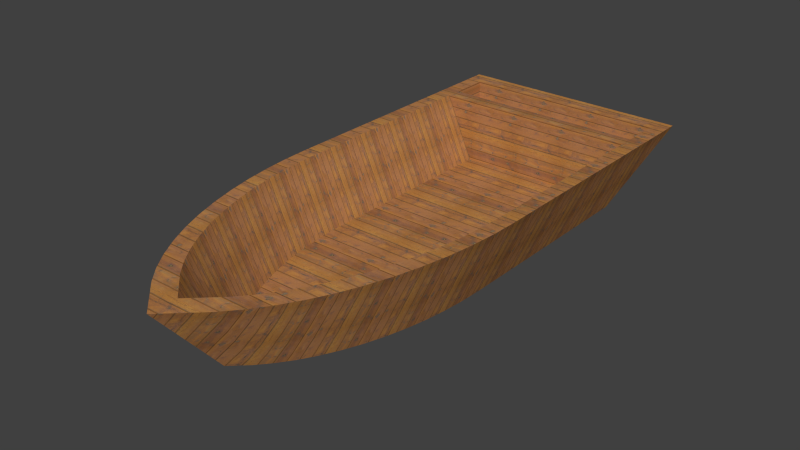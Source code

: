 # Source: holzboot.blend  (saved by Blender 2.72.0; exported with 4.5.12 LTS)
import bpy
from mathutils import Matrix  # noqa: F401  (used for matrix-valued properties, if any)

bpy.ops.wm.read_factory_settings(use_empty=True)
scene = bpy.context.scene
scene.name = 'Scene'

# ---- collections
col_collection_1 = bpy.data.collections.new('Collection 1'); scene.collection.children.link(col_collection_1)

# ---- images (referenced by path relative to the original .blend; pixels are not part of the script)
import os
ASSET_DIR = os.environ.get("B2B_ASSET_DIR", "")  # directory of the original .blend (textures are referenced by path, not embedded)
HERE = os.path.dirname(os.path.abspath(__file__))  # packed textures are extracted next to this script under _unpacked/

def load_image(name, relpath, width, height, colorspace="sRGB"):
    """Load a texture the original file referenced (path relative to the .blend, or extracted next to this script)."""
    p = next((c for c in (os.path.join(HERE, relpath), os.path.join(ASSET_DIR, relpath)) if relpath and os.path.exists(c)), "")
    if p:
        img = bpy.data.images.load(p, check_existing=True)
        img.name = name
    else:  # same state as the original file: an image datablock whose file is absent (Cycles renders it pink)
        img = bpy.data.images.new(name, width, height)
        img.source = "FILE"
        img.filepath = "//" + (relpath or name)
    img.colorspace_settings.name = colorspace
    return img
img_wood_planks_jpg = load_image('wood_planks.jpg', '_unpacked/wood_planks.e8730466.jpg', 900, 900, 'sRGB')

# ---- materials (node trees are filled in below, after node groups)
mat_material_001 = bpy.data.materials.new('Material.001')
mat_material_001.alpha_threshold = 0.0
mat_material_001.roughness = 0.5

# ---- material node trees
mat_material_001.use_nodes = True; mat_material_001.node_tree.nodes.clear()
_N = mat_material_001.node_tree.nodes; _L = mat_material_001.node_tree.links
n0 = _N.new('ShaderNodeOutputMaterial'); n0.name = 'Material Output'; n0.location = (300, 300)
n1 = _N.new('ShaderNodeBsdfDiffuse'); n1.name = 'Diffuse BSDF'; n1.location = (10, 300)
n2 = _N.new('ShaderNodeTexImage'); n2.name = 'Image Texture'; n2.location = (-180, 300)
n2.width = 140
n2.image = img_wood_planks_jpg
_L.new(n1.outputs[0], n0.inputs[0])
_L.new(n2.outputs[0], n1.inputs[0])
n0.is_active_output = True

# ---- world
world_world = bpy.data.worlds.new('World'); scene.world = world_world
world_world.color = (0.05088, 0.05088, 0.05088)
world_world.use_sun_shadow = False
world_world.sun_shadow_jitter_overblur = 0.0
world_world.cycles.sampling_method = 'MANUAL'
world_world.cycles.sample_map_resolution = 256

# ---- meshes
me_barco = bpy.data.meshes.new('Barco')
me_barco.from_pydata([(-2.027e-06, -1.416, -0.3527), (-2.146e-06, -2.05, 0.3878), (-0.298, -1.772, 0.3878), (-0.1227, -1.302, -0.3527), (0.1227, -1.302, -0.3527), (0.298, -1.772, 0.3878), (0.2386, -1.169, -0.3527), (0.4391, -1.61, 0.3878), (0.3467, -1.019, -0.3527), (0.5707, -1.428, 0.3878), (0.4459, -0.8533, -0.3527), (0.6917, -1.226, 0.3878), (0.5357, -0.6728, -0.3527), (0.8009, -1.006, 0.3878), (0.615, -0.4794, -0.3527), (0.8975, -0.7704, 0.3878), (0.6833, -0.2745, -0.3527), (0.9808, -0.521, 0.3878), (0.74, -0.06008, -0.3527), (1.05, -0.2598, 0.3878), (0.7847, 0.1622, -0.3527), (1.104, 0.01087, 0.3878), (0.8168, 0.3903, -0.3527), (1.143, 0.2887, 0.3878), (0.8362, 0.6224, -0.3527), (1.167, 0.5714, 0.3878), (0.8427, 0.8565, -0.3527), (1.174, 0.8438, 0.3878), (0.8427, 3.129, -0.3527), (1.174, 3.129, 0.3878), (-0.8427, 3.129, -0.3527), (-0.2386, -1.169, -0.3527), (-0.3466, -1.019, -0.3527), (-0.4459, -0.8533, -0.3527), (-0.5357, -0.6728, -0.3527), (-0.615, -0.4794, -0.3527), (-0.6833, -0.2745, -0.3527), (-0.74, -0.06008, -0.3527), (-0.7847, 0.1622, -0.3527), (-0.8168, 0.3903, -0.3527), (-0.8362, 0.6224, -0.3527), (-0.8427, 0.8565, -0.3527), (-1.174, 3.129, 0.3878), (-1.174, 0.8438, 0.3878), (-1.34, 0.8374, 0.3878), (-1.174, 3.3, 0.3878), (-1.174, 3.751, 0.3878), (-1.34, 3.959, 0.3878), (1.174, 3.751, 0.3878), (1.34, 3.959, 0.3878), (1.34, 0.8374, 0.3878), (0.9512, 3.31, -0.5022), (0.9512, 0.8524, -0.5022), (-0.9512, 3.31, -0.5022), (-0.9512, 0.8524, -0.5022), (-1.332, 0.5459, 0.3878), (-0.9444, 0.6057, -0.5022), (-1.307, 0.2379, 0.3878), (-0.9236, 0.3571, -0.5022), (-1.264, -0.06477, 0.3878), (-0.8892, 0.1127, -0.5022), (-1.205, -0.3597, 0.3878), (-0.8414, -0.1254, -0.5022), (-1.129, -0.6442, 0.3878), (-0.7806, -0.3551, -0.5022), (-1.039, -0.9159, 0.3878), (-0.7074, -0.5745, -0.5022), (-0.9335, -1.173, 0.3878), (-0.6224, -0.7818, -0.5022), (-0.8145, -1.412, 0.3878), (-0.5263, -0.9751, -0.5022), (-0.6827, -1.632, 0.3878), (-0.4199, -1.153, -0.5022), (-0.5394, -1.831, 0.3878), (-0.3042, -1.313, -0.5022), (-0.3856, -2.007, 0.3878), (-0.1801, -1.456, -0.5022), (-2.146e-06, -2.367, 0.3878), (-2.027e-06, -1.623, -0.5022), (0.3856, -2.007, 0.3878), (0.18, -1.456, -0.5022), (0.5394, -1.831, 0.3878), (0.3042, -1.313, -0.5022), (0.6828, -1.632, 0.3878), (0.4199, -1.153, -0.5022), (0.8145, -1.412, 0.3878), (0.5263, -0.9751, -0.5022), (0.9335, -1.173, 0.3878), (0.6224, -0.7818, -0.5022), (1.039, -0.9159, 0.3878), (0.7074, -0.5745, -0.5022), (1.129, -0.6442, 0.3878), (0.7806, -0.3551, -0.5022), (1.205, -0.3597, 0.3878), (0.8414, -0.1254, -0.5022), (1.264, -0.06477, 0.3878), (0.8892, 0.1127, -0.5022), (1.307, 0.2379, 0.3878), (0.9236, 0.3571, -0.5022), (1.332, 0.5459, 0.3878), (0.9444, 0.6057, -0.5022), (1.174, 3.3, 0.3878), (1.174, 3.3, 0.1478), (1.174, 3.751, 0.1478), (-1.174, 3.3, 0.1478), (-1.174, 3.751, 0.1478), (-0.4391, -1.61, 0.3878), (-0.5707, -1.428, 0.3878), (-0.6916, -1.226, 0.3878), (-0.8009, -1.006, 0.3878), (-0.8975, -0.7704, 0.3878), (-0.9808, -0.521, 0.3878), (-1.05, -0.2598, 0.3878), (-1.104, 0.01087, 0.3878), (-1.143, 0.2887, 0.3878), (-1.167, 0.5714, 0.3878)], [], [(0, 3, 2, 1), (1, 5, 4, 0), (6, 4, 5, 7), (8, 6, 7, 9), (10, 8, 9, 11), (12, 10, 11, 13), (14, 12, 13, 15), (16, 14, 15, 17), (18, 16, 17, 19), (20, 18, 19, 21), (22, 20, 21, 23), (24, 22, 23, 25), (26, 24, 25, 27), (26, 27, 29, 28), (29, 42, 30, 28), (43, 41, 30, 42), (42, 29, 101, 45, 46, 47, 44, 43), (1, 2, 73, 75), (49, 50, 52, 51), (47, 49, 51, 53), (44, 47, 53, 54), (55, 44, 54, 56), (57, 55, 56, 58), (59, 57, 58, 60), (61, 59, 60, 62), (63, 61, 62, 64), (65, 63, 64, 66), (67, 65, 66, 68), (69, 67, 68, 70), (71, 69, 70, 72), (73, 71, 72, 74), (75, 73, 74, 76), (77, 75, 76, 78), (79, 77, 78, 80), (81, 79, 80, 82), (83, 81, 82, 84), (85, 83, 84, 86), (87, 85, 86, 88), (89, 87, 88, 90), (91, 89, 90, 92), (93, 91, 92, 94), (95, 93, 94, 96), (97, 95, 96, 98), (99, 97, 98, 100), (50, 99, 100, 52), (115, 43, 44, 55), (48, 103, 102, 101), (101, 102, 104, 45), (46, 48, 49, 47), (45, 104, 105, 46), (46, 105, 103, 48), (103, 105, 104, 102), (23, 21, 95, 97), (21, 19, 93, 95), (19, 17, 91, 93), (17, 15, 89, 91), (15, 13, 87, 89), (13, 11, 85, 87), (11, 9, 83, 85), (83, 9, 7, 5, 81), (25, 23, 97, 99), (1, 77, 79), (75, 77, 1), (5, 1, 79, 81), (2, 106, 107, 71, 73), (107, 108, 69, 71), (108, 109, 67, 69), (109, 110, 65, 67), (110, 111, 63, 65), (111, 112, 61, 63), (112, 113, 59, 61), (113, 114, 57, 59), (114, 115, 55, 57), (40, 41, 43, 115), (39, 40, 115, 114), (38, 39, 114, 113), (37, 38, 113, 112), (36, 37, 112, 111), (35, 36, 111, 110), (34, 35, 110, 109), (33, 34, 109, 108), (32, 33, 108, 107), (31, 32, 107, 106), (3, 31, 106, 2), (51, 52, 100, 98, 96, 94, 92, 90, 88, 86, 84, 82, 80, 78, 76, 74, 72, 70, 68, 66, 64, 62, 60, 58, 56, 54, 53), (48, 101, 29, 27, 50, 49), (41, 40, 39, 38, 37, 36, 35, 34, 33, 32, 31, 3, 0, 4, 6, 8, 10, 12, 14, 16, 18, 20, 22, 24, 26, 28, 30), (50, 27, 25, 99)])
_uv = me_barco.uv_layers.new(name='UVMap')
_uv.uv.foreach_set('vector', [1.667, 4.431, 1.667, 4.194, -0.2654, 5.17, -0.2654, 5.747, -0.2654, 5.747, -0.2654, 5.17, 1.667, 4.194, 1.667, 4.431, 1.667, 3.918, 1.667, 4.194, -0.2654, 5.17, -0.2654, 4.835, 1.667, 3.606, 1.667, 3.918, -0.2654, 4.835, -0.2654, 4.455, 1.667, 3.262, 1.667, 3.606, -0.2654, 4.455, -0.2654, 4.036, 1.667, 2.887, 1.667, 3.262, -0.2654, 4.036, -0.2654, 3.579, 1.667, 2.485, 1.667, 2.887, -0.2654, 3.579, -0.2654, 3.09, 1.667, 2.06, 1.667, 2.485, -0.2654, 3.09, -0.2654, 2.572, 1.667, 1.614, 1.667, 2.06, -0.2654, 2.572, -0.2654, 2.029, 1.667, 1.153, 1.667, 1.614, -0.2654, 2.029, -0.2654, 1.467, 1.667, 0.679, 1.667, 1.153, -0.2654, 1.467, -0.2654, 0.89, 1.667, 0.1969, 1.667, 0.679, -0.2654, 0.89, -0.2654, 0.3028, 1.667, -0.2893, 1.667, 0.1969, -0.2654, 0.3028, -0.2654, -0.2628, 1.667, -0.2893, -0.2654, -0.2628, -0.2654, -5.01, 1.667, -5.01, 1.985, 0.853, -1.667, 0.853, -1.151, -0.2017, 1.47, -0.2017, -0.2654, -0.2628, 1.667, -0.2893, 1.667, -5.01, -0.2654, -5.01, 2.424, -1.906, -1.111, -1.906, -1.111, -2.076, 2.424, -2.076, 2.424, -2.525, 2.673, -2.732, 2.673, 0.3742, 2.424, 0.3679, 0.6563, 3.247, 1.105, 2.971, 1.468, 3.03, 1.237, 3.205, -0.2871, -4.885, -0.2871, 0.3699, 1.596, 0.3447, 1.596, -3.793, -1.925, 0.853, 2.243, 0.853, 1.638, -0.4145, -1.32, -0.4145, -0.2871, 0.3699, -0.2871, -4.885, 1.596, -3.793, 1.596, 0.3447, -0.2871, 0.8606, -0.2871, 0.3699, 1.596, 0.3447, 1.596, 0.7599, -0.2871, 1.379, -0.2871, 0.8606, 1.596, 0.7599, 1.596, 1.178, -0.2871, 1.889, -0.2871, 1.379, 1.596, 1.178, 1.596, 1.59, -0.2871, 2.385, -0.2871, 1.889, 1.596, 1.59, 1.596, 1.991, -0.2871, 2.864, -0.2871, 2.385, 1.596, 1.991, 1.596, 2.377, -0.2871, 3.321, -0.2871, 2.864, 1.596, 2.377, 1.596, 2.747, -0.2871, 3.754, -0.2871, 3.321, 1.596, 2.747, 1.596, 3.096, -0.2871, 4.157, -0.2871, 3.754, 1.596, 3.096, 1.596, 3.421, -0.2871, 4.527, -0.2871, 4.157, 1.596, 3.421, 1.596, 3.72, -0.2871, 4.862, -0.2871, 4.527, 1.596, 3.72, 1.596, 3.991, -0.2871, 5.159, -0.2871, 4.862, 1.596, 3.991, 1.596, 4.23, -0.2871, 5.764, -0.2871, 5.159, 1.596, 4.23, 1.596, 4.512, -0.2871, 5.159, -0.2871, 5.764, 1.596, 4.512, 1.596, 4.23, -0.2871, 4.862, -0.2871, 5.159, 1.596, 4.23, 1.596, 3.991, -0.2871, 4.527, -0.2871, 4.862, 1.596, 3.991, 1.596, 3.72, -0.2871, 4.157, -0.2871, 4.527, 1.596, 3.72, 1.596, 3.421, -0.2871, 3.754, -0.2871, 4.157, 1.596, 3.421, 1.596, 3.096, -0.2871, 3.321, -0.2871, 3.754, 1.596, 3.096, 1.596, 2.747, -0.2871, 2.864, -0.2871, 3.321, 1.596, 2.747, 1.596, 2.377, -0.2871, 2.385, -0.2871, 2.864, 1.596, 2.377, 1.596, 1.991, -0.2871, 1.889, -0.2871, 2.385, 1.596, 1.991, 1.596, 1.59, -0.2871, 1.379, -0.2871, 1.889, 1.596, 1.59, 1.596, 1.178, -0.2871, 0.8606, -0.2871, 1.379, 1.596, 1.178, 1.596, 0.7599, -0.2871, 0.3699, -0.2871, 0.8606, 1.596, 0.7599, 1.596, 0.3447, 2.412, 0.6389, 2.424, 0.3679, 2.673, 0.3742, 2.661, 0.6643, 1.985, 0.853, 1.985, 0.5112, 1.985, 0.5112, 1.985, 0.853, 1.985, 0.853, 1.985, 0.5112, -1.667, 0.5112, -1.667, 0.853, 2.424, -2.525, -1.111, -2.525, -1.361, -2.732, 2.673, -2.732, -1.667, 0.853, -1.667, 0.5112, -1.667, 0.5112, -1.667, 0.853, -1.667, 0.853, -1.667, 0.5112, 1.985, 0.5112, 1.985, 0.853, -1.111, -2.525, 2.424, -2.525, 2.424, -2.076, -1.111, -2.076, -1.064, 0.9202, -1.005, 1.197, -1.246, 1.272, -1.31, 0.9707, -1.005, 1.197, -0.9235, 1.466, -1.157, 1.565, -1.246, 1.272, -0.9235, 1.466, -0.8195, 1.726, -1.043, 1.849, -1.157, 1.565, -0.8195, 1.726, -0.6943, 1.974, -0.9069, 2.119, -1.043, 1.849, -0.6943, 1.974, -0.5489, 2.209, -0.7485, 2.374, -0.9069, 2.119, -0.5489, 2.209, -0.3845, 2.427, -0.5694, 2.613, -0.7485, 2.374, -0.3845, 2.427, -0.2025, 2.628, -0.3711, 2.832, -0.5694, 2.613, -0.3711, 2.832, -0.2025, 2.628, -0.004516, 2.81, 0.2079, 2.971, -0.1554, 3.03, -1.1, 0.6389, -1.064, 0.9202, -1.31, 0.9707, -1.349, 0.6643, 0.6563, 3.247, 0.6563, 3.562, 0.07598, 3.205, 1.237, 3.205, 0.6563, 3.562, 0.6563, 3.247, 0.2079, 2.971, 0.6563, 3.247, 0.07598, 3.205, -0.1554, 3.03, 1.105, 2.971, 1.317, 2.81, 1.515, 2.628, 1.684, 2.832, 1.468, 3.03, 1.515, 2.628, 1.697, 2.427, 1.882, 2.613, 1.684, 2.832, 1.697, 2.427, 1.861, 2.209, 2.061, 2.374, 1.882, 2.613, 1.861, 2.209, 2.007, 1.974, 2.219, 2.119, 2.061, 2.374, 2.007, 1.974, 2.132, 1.726, 2.356, 1.849, 2.219, 2.119, 2.132, 1.726, 2.236, 1.466, 2.469, 1.565, 2.356, 1.849, 2.236, 1.466, 2.318, 1.197, 2.558, 1.272, 2.469, 1.565, 2.318, 1.197, 2.377, 0.9202, 2.622, 0.9707, 2.558, 1.272, 2.377, 0.9202, 2.412, 0.6389, 2.661, 0.6643, 2.622, 0.9707, 1.667, 0.1969, 1.667, -0.2893, -0.2654, -0.2628, -0.2654, 0.3028, 1.667, 0.679, 1.667, 0.1969, -0.2654, 0.3028, -0.2654, 0.89, 1.667, 1.153, 1.667, 0.679, -0.2654, 0.89, -0.2654, 1.467, 1.667, 1.614, 1.667, 1.153, -0.2654, 1.467, -0.2654, 2.029, 1.667, 2.06, 1.667, 1.614, -0.2654, 2.029, -0.2654, 2.572, 1.667, 2.485, 1.667, 2.06, -0.2654, 2.572, -0.2654, 3.09, 1.667, 2.887, 1.667, 2.485, -0.2654, 3.09, -0.2654, 3.579, 1.667, 3.262, 1.667, 2.887, -0.2654, 3.579, -0.2654, 4.036, 1.667, 3.606, 1.667, 3.262, -0.2654, 4.036, -0.2654, 4.455, 1.667, 3.918, 1.667, 3.606, -0.2654, 4.455, -0.2654, 4.835, 1.667, 4.194, 1.667, 3.918, -0.2654, 4.835, -0.2654, 5.17, -0.7751, -2.086, -0.7751, 0.3593, -0.7648, 0.6047, -0.7335, 0.8522, -0.6817, 1.095, -0.6098, 1.332, -0.5184, 1.561, -0.4082, 1.779, -0.2803, 1.985, -0.1357, 2.178, 0.02437, 2.355, 0.1985, 2.515, 0.3853, 2.656, 0.6563, 2.823, 0.9272, 2.656, 1.114, 2.515, 1.288, 2.355, 1.448, 2.178, 1.593, 1.985, 1.721, 1.779, 1.831, 1.561, 1.922, 1.332, 1.994, 1.095, 2.046, 0.8522, 2.077, 0.6047, 2.088, 0.3593, 2.088, -2.086, -1.111, -2.525, -1.111, -2.076, -1.111, -1.906, -1.111, 0.3679, -1.361, 0.3742, -1.361, -2.732, 1.924, 0.3552, 1.915, 0.5881, 1.885, 0.8191, 1.837, 1.046, 1.77, 1.267, 1.685, 1.481, 1.582, 1.684, 1.462, 1.877, 1.327, 2.057, 1.178, 2.222, 1.015, 2.371, 0.8409, 2.503, 0.6563, 2.617, 0.4716, 2.503, 0.2972, 2.371, 0.1346, 2.222, -0.01478, 2.057, -0.1498, 1.877, -0.2692, 1.684, -0.372, 1.481, -0.4573, 1.267, -0.5245, 1.046, -0.5728, 0.8191, -0.602, 0.5881, -0.6118, 0.3552, -0.6118, -1.906, 1.924, -1.906, -1.361, 0.3742, -1.111, 0.3679, -1.1, 0.6389, -1.349, 0.6643])
me_barco.materials.append(mat_material_001)
me_barco.use_remesh_preserve_volume = False
me_barco.use_remesh_preserve_attributes = False
me_barco.use_mirror_vertex_groups = False
me_barco.update()

# ---- objects
ob_barco = bpy.data.objects.new('Barco', me_barco)

# ---- transforms, parenting, visibility, modifiers, constraints
ob_barco.location = (0.0, 0.0, 0.0)
ob_barco.lineart.crease_threshold = 0.0

# ---- collection membership
col_collection_1.objects.link(ob_barco)

# ---- scene / render settings (as saved in the file)
scene.frame_start = 1; scene.frame_end = 250; scene.frame_set(1)
scene.render.engine = 'CYCLES'
scene.render.image_settings.color_mode = 'RGB'
scene.render.image_settings.compression = 90
scene.render.resolution_percentage = 70
scene.render.dither_intensity = 0.0
scene.render.bake_margin = 2
scene.render.bake_bias = 0.0
scene.cycles.use_denoising = False
scene.cycles.samples = 10
scene.cycles.sampling_pattern = 'TABULATED_SOBOL'
scene.cycles.light_sampling_threshold = 0.0
scene.cycles.use_adaptive_sampling = False
scene.cycles.use_light_tree = False
scene.cycles.blur_glossy = 0.0
scene.cycles.volume_bounces = 1
scene.cycles.pixel_filter_type = 'GAUSSIAN'
scene.cycles.sample_clamp_indirect = 0.0
scene.view_settings.view_transform = 'Standard'
bpy.context.view_layer.update()

# ---- added for rendering (the .blend has no active camera and no usable light): camera, sun
cam_auto = bpy.data.cameras.new('AutoCamera')
cam_auto.lens = 50.0
cam_auto.sensor_width = 36.0
cam_auto.clip_end = 1000.0
ob_auto_camera = bpy.data.objects.new('AutoCamera', cam_auto)
scene.collection.objects.link(ob_auto_camera)
ob_auto_camera.location = (6.40948, -6.89527, 5.07039)
ob_auto_camera.rotation_euler = (1.09748, -7.21219e-08, 0.694738)
scene.camera = ob_auto_camera
light_auto_sun = bpy.data.lights.new('AutoSun', 'SUN')
light_auto_sun.energy = 3.0
light_auto_sun.angle = 0.0523599
ob_auto_sun = bpy.data.objects.new('AutoSun', light_auto_sun)
scene.collection.objects.link(ob_auto_sun)
ob_auto_sun.rotation_euler = (0.872665, 0.174533, 0.523599)
bpy.context.view_layer.update()
